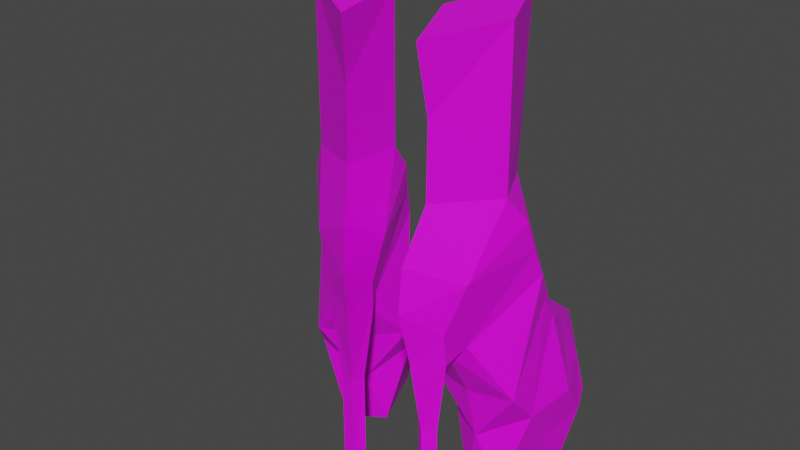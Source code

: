 # Source: boot.blend  (saved by Blender 4.1.24; exported with 4.5.12 LTS)
import bpy
from mathutils import Matrix  # noqa: F401  (used for matrix-valued properties, if any)

bpy.ops.wm.read_factory_settings(use_empty=True)
scene = bpy.context.scene
scene.name = 'Scene'

# ---- collections
col_collection = bpy.data.collections.new('Collection'); scene.collection.children.link(col_collection)

# ---- images (referenced by path relative to the original .blend; pixels are not part of the script)
import os
ASSET_DIR = os.environ.get("B2B_ASSET_DIR", "")  # directory of the original .blend (textures are referenced by path, not embedded)
HERE = os.path.dirname(os.path.abspath(__file__))  # packed textures are extracted next to this script under _unpacked/

def load_image(name, relpath, width, height, colorspace="sRGB"):
    """Load a texture the original file referenced (path relative to the .blend, or extracted next to this script)."""
    p = next((c for c in (os.path.join(HERE, relpath), os.path.join(ASSET_DIR, relpath)) if relpath and os.path.exists(c)), "")
    if p:
        img = bpy.data.images.load(p, check_existing=True)
        img.name = name
    else:  # same state as the original file: an image datablock whose file is absent (Cycles renders it pink)
        img = bpy.data.images.new(name, width, height)
        img.source = "FILE"
        img.filepath = "//" + (relpath or name)
    img.colorspace_settings.name = colorspace
    return img
img_boot_texture_png = load_image('boot_texture.png', 'boot_texture.png', 1024, 1024, 'sRGB')

# ---- materials (node trees are filled in below, after node groups)
mat_material = bpy.data.materials.new('Material')
mat_material.alpha_threshold = 0.0
mat_material.use_transparent_shadow = False
mat_material.roughness = 0.5
mat_material.line_color = (0.0, 0.0, 0.0, 1.0)

# ---- material node trees
mat_material.use_nodes = True; mat_material.node_tree.nodes.clear()
_N = mat_material.node_tree.nodes; _L = mat_material.node_tree.links
n0 = _N.new('ShaderNodeOutputMaterial'); n0.name = 'Material Output'; n0.location = (300, 300)
n1 = _N.new('ShaderNodeBsdfPrincipled'); n1.name = 'Principled BSDF'; n1.location = (10, 300)
n1.distribution = 'GGX'
n1.subsurface_method = 'RANDOM_WALK_SKIN'
n1.inputs[3].default_value = 1.45
n1.inputs[27].default_value = (0.0, 0.0, 0.0, 1.0)
n1.inputs[28].default_value = 1.0
n2 = _N.new('ShaderNodeTexImage'); n2.name = 'Image Texture'; n2.location = (-280, 280)
n2.image = img_boot_texture_png
n2.interpolation = 'Closest'
_L.new(n1.outputs[0], n0.inputs[0])
_L.new(n2.outputs[0], n1.inputs[0])
n0.is_active_output = True

# ---- world
world_world = bpy.data.worlds.new('World'); scene.world = world_world
world_world.use_nodes = True; world_world.node_tree.nodes.clear()
_N = world_world.node_tree.nodes; _L = world_world.node_tree.links
n0 = _N.new('ShaderNodeOutputWorld'); n0.name = 'World Output'; n0.location = (300, 300)
n1 = _N.new('ShaderNodeBackground'); n1.name = 'Background'; n1.location = (10, 300)
n1.inputs[0].default_value = (0.05088, 0.05088, 0.05088, 1.0)
_L.new(n1.outputs[0], n0.inputs[0])
n0.is_active_output = True
world_world.color = (0.05088, 0.05088, 0.05088)
world_world.use_sun_shadow = False
world_world.sun_shadow_jitter_overblur = 0.0

# ---- meshes
me_plane = bpy.data.meshes.new('Plane')
me_plane.from_pydata([(3.813e-08, -0.01708, 0.005718), (3.813e-08, 0.3226, -0.007964), (-3.813e-08, 0.5598, 0.3819), (3.813e-08, 0.4914, 0.06044), (3.813e-08, -0.1402, 0.4846), (0.1663, -0.003551, 1.063), (3.813e-08, -0.2725, 0.7126), (-3.813e-08, -0.5324, 0.9885), (3.813e-08, -0.4731, 0.7764), (3.813e-08, -0.3318, 0.4572), (3.813e-08, -0.4093, 0.4618), (3.813e-08, -0.3363, 0.07869), (3.813e-08, -0.4002, 0.07869), (-3.813e-08, 0.1152, 1.267), (0.1368, 0.193, 0.7052), (-3.813e-08, 0.5461, 0.5051), (-3.813e-08, 0.1517, 1.919), (-3.813e-08, -0.3956, 1.335), (-3.813e-08, -0.5142, 1.157), (-3.813e-08, -0.4503, 1.878), (-3.813e-08, -0.391, 1.616), (0.1799, 0.02396, 0.3546), (0.09775, 0.464, 0.3865), (0.06838, 0.3695, 0.6051), (0.1784, -0.1037, 0.4959), (0.07374, -0.2542, 0.7604), (0.1705, 0.0497, 0.9491), (3.813e-08, -0.3682, 0.07869), (0.04129, -0.3705, 0.4595), (0.04129, -0.3682, 0.07869), (0.1675, -0.05524, 1.189), (0.07638, -0.3728, 0.7445), (0.1434, 0.12, 0.8139), (0.07813, -0.3933, 0.8745), (0.1187, -0.3249, 1.048), (0.08227, -0.01708, 0.005718), (0.1418, 0.3226, -0.007964), (0.08374, 0.4914, 0.06044), (-3.813e-08, -0.1493, 1.898), (0.1339, -0.1493, 1.898), (0.1338, -0.1402, 1.301), (-3.813e-08, 0.1334, 1.593), (3.813e-08, -0.07865, 0.2451), (-3.813e-08, 0.3311, 0.6746), (0.1686, 0.3933, 0.1893), (0.2005, 0.244, 0.3705), (0.1532, 0.1733, 0.1733), (0.07752, 0.5088, 0.264), (0.132, 0.4777, 0.2235)], [(9, 10), (38, 39)], [(13, 5, 30), (30, 5, 34), (5, 25, 34), (13, 14, 32), (14, 45, 21), (23, 15, 22), (14, 23, 45), (27, 12, 29), (11, 27, 29), (28, 12, 10), (9, 29, 28), (31, 10, 8), (6, 28, 31), (8, 33, 31), (7, 34, 33), (7, 18, 34), (18, 17, 34), (1, 35, 36), (45, 46, 21), (45, 23, 22), (1, 37, 3), (19, 16, 39), (40, 17, 20), (40, 20, 39), (20, 39, 19), (16, 41, 39), (39, 41, 40), (41, 13, 40), (34, 17, 40), (40, 30, 34), (30, 40, 13), (42, 35, 0), (42, 24, 21), (6, 24, 4), (25, 33, 34), (31, 33, 25), (25, 6, 31), (24, 32, 21), (26, 13, 32), (13, 26, 5), (25, 26, 24), (32, 14, 21), (13, 43, 14), (15, 23, 14, 43), (15, 2, 22), (28, 29, 12), (9, 11, 29), (31, 28, 10), (6, 9, 28), (8, 7, 33), (1, 0, 35), (35, 46, 36), (1, 36, 37), (42, 21, 35), (42, 4, 24), (6, 25, 24), (24, 26, 32), (25, 5, 26), (22, 44, 45), (46, 45, 44), (36, 46, 44), (44, 48, 37), (36, 44, 37), (22, 2, 47), (22, 47, 48), (48, 3, 37), (2, 3, 47), (35, 21, 46), (44, 22, 48), (48, 47, 3)])
_uv = me_plane.uv_layers.new(name='UVMap')
_uv.uv.foreach_set('vector', [0.5701, 0.6653, 0.5142, 0.5693, 0.4898, 0.6287, 0.4898, 0.6287, 0.5142, 0.5693, 0.3626, 0.5621, 0.5142, 0.5693, 0.3959, 0.4266, 0.3626, 0.5621, 0.5701, 0.6653, 0.6068, 0.4005, 0.5724, 0.4518, 0.6068, 0.4005, 0.6309, 0.2427, 0.5271, 0.2352, 0.6901, 0.3533, 0.7734, 0.3062, 0.7347, 0.2502, 0.6068, 0.4005, 0.6901, 0.3533, 0.6309, 0.2427, 0.3422, 0.1051, 0.3271, 0.1051, 0.3422, 0.1051, 0.3572, 0.1051, 0.3422, 0.1051, 0.3422, 0.1051, 0.3411, 0.2847, 0.3271, 0.1051, 0.3228, 0.2857, 0.3594, 0.2836, 0.3422, 0.1051, 0.3411, 0.2847, 0.34, 0.4191, 0.3228, 0.2857, 0.2927, 0.4341, 0.3873, 0.404, 0.3411, 0.2847, 0.34, 0.4191, 0.2927, 0.4341, 0.3303, 0.4804, 0.34, 0.4191, 0.2648, 0.5341, 0.3626, 0.5621, 0.3303, 0.4804, 0.2648, 0.5341, 0.2734, 0.6137, 0.3626, 0.5621, 0.2734, 0.6137, 0.3293, 0.6976, 0.3626, 0.5621, 0.668, 0.06422, 0.5078, 0.07068, 0.668, 0.06422, 0.6309, 0.2427, 0.5976, 0.1497, 0.5271, 0.2352, 0.6309, 0.2427, 0.6901, 0.3533, 0.7347, 0.2502, 0.668, 0.06422, 0.7476, 0.09648, 0.7476, 0.09648, 0.7988, 0.7709, 0.9533, 0.7814, 0.876, 0.7762, 0.4497, 0.6815, 0.3293, 0.6976, 0.3314, 0.8298, 0.4497, 0.6815, 0.3314, 0.8298, 0.4454, 0.9632, 0.3314, 0.8298, 0.4454, 0.9632, 0.3035, 0.9535, 0.5874, 0.9729, 0.5787, 0.8191, 0.4454, 0.9632, 0.4454, 0.9632, 0.5787, 0.8191, 0.4497, 0.6815, 0.5787, 0.8191, 0.5701, 0.6653, 0.4497, 0.6815, 0.3626, 0.5621, 0.3293, 0.6976, 0.4497, 0.6815, 0.4497, 0.6815, 0.4898, 0.6287, 0.3626, 0.5621, 0.4898, 0.6287, 0.4497, 0.6815, 0.5701, 0.6653, 0.4787, 0.1836, 0.5078, 0.07068, 0.5078, 0.07068, 0.4787, 0.1836, 0.4669, 0.3019, 0.5271, 0.2352, 0.3873, 0.404, 0.4669, 0.3019, 0.4497, 0.2965, 0.3959, 0.4266, 0.3303, 0.4804, 0.3626, 0.5621, 0.34, 0.4191, 0.3303, 0.4804, 0.3959, 0.4266, 0.3959, 0.4266, 0.3873, 0.404, 0.34, 0.4191, 0.4669, 0.3019, 0.5724, 0.4518, 0.5271, 0.2352, 0.5393, 0.5156, 0.5701, 0.6653, 0.5724, 0.4518, 0.5701, 0.6653, 0.5393, 0.5156, 0.5142, 0.5693, 0.3959, 0.4266, 0.5393, 0.5156, 0.4669, 0.3019, 0.5724, 0.4518, 0.6068, 0.4005, 0.5271, 0.2352, 0.5701, 0.6653, 0.672, 0.3861, 0.6068, 0.4005, 0.7734, 0.3062, 0.6901, 0.3533, 0.6068, 0.4005, 0.672, 0.3861, 0.7734, 0.3062, 0.7798, 0.2481, 0.7347, 0.2502, 0.3411, 0.2847, 0.3422, 0.1051, 0.3271, 0.1051, 0.3594, 0.2836, 0.3572, 0.1051, 0.3422, 0.1051, 0.34, 0.4191, 0.3411, 0.2847, 0.3228, 0.2857, 0.3873, 0.404, 0.3594, 0.2836, 0.3411, 0.2847, 0.2927, 0.4341, 0.2648, 0.5341, 0.3303, 0.4804, 0.668, 0.06422, 0.5078, 0.07068, 0.5078, 0.07068, 0.5078, 0.07068, 0.5976, 0.1497, 0.668, 0.06422, 0.668, 0.06422, 0.668, 0.06422, 0.7476, 0.09648, 0.4787, 0.1836, 0.5271, 0.2352, 0.5078, 0.07068, 0.4787, 0.1836, 0.4497, 0.2965, 0.4669, 0.3019, 0.3873, 0.404, 0.3959, 0.4266, 0.4669, 0.3019, 0.4669, 0.3019, 0.5393, 0.5156, 0.5724, 0.4518, 0.3959, 0.4266, 0.5142, 0.5693, 0.5393, 0.5156, 0.7347, 0.2502, 0.7013, 0.1572, 0.6309, 0.2427, 0.5976, 0.1497, 0.6309, 0.2427, 0.7013, 0.1572, 0.668, 0.06422, 0.5976, 0.1497, 0.7013, 0.1572, 0.7013, 0.1572, 0.7411, 0.1734, 0.7476, 0.09648, 0.668, 0.06422, 0.7013, 0.1572, 0.7476, 0.09648, 0.7347, 0.2502, 0.7798, 0.2481, 0.7558, 0.1925, 0.7347, 0.2502, 0.7558, 0.1925, 0.7411, 0.1734, 0.7411, 0.1734, 0.7476, 0.09648, 0.7476, 0.09648, 0.7798, 0.2481, 0.7476, 0.09648, 0.7558, 0.1925, 0.5078, 0.07068, 0.5271, 0.2352, 0.5976, 0.1497, 0.7013, 0.1572, 0.7347, 0.2502, 0.7411, 0.1734, 0.7411, 0.1734, 0.7558, 0.1925, 0.7476, 0.09648])
me_plane.materials.append(mat_material)
me_plane.update()
me_plane_001 = bpy.data.meshes.new('Plane.001')
me_plane_001.from_pydata([(3.813e-08, -0.01708, 0.005718), (3.813e-08, 0.3226, -0.007964), (-3.813e-08, 0.5598, 0.3819), (3.813e-08, 0.4914, 0.06044), (3.813e-08, -0.1402, 0.4846), (0.1663, -0.003551, 1.063), (3.813e-08, -0.2725, 0.7126), (-3.813e-08, -0.5324, 0.9885), (3.813e-08, -0.4731, 0.7764), (3.813e-08, -0.3318, 0.4572), (3.813e-08, -0.4093, 0.4618), (3.813e-08, -0.3363, 0.07869), (3.813e-08, -0.4002, 0.07869), (-3.813e-08, 0.1152, 1.267), (0.1368, 0.193, 0.7052), (-3.813e-08, 0.5461, 0.5051), (-3.813e-08, 0.1517, 1.919), (-3.813e-08, -0.3956, 1.335), (-3.813e-08, -0.5142, 1.157), (-3.813e-08, -0.4503, 1.878), (-3.813e-08, -0.391, 1.616), (0.1799, 0.02396, 0.3546), (0.09775, 0.464, 0.3865), (0.06838, 0.3695, 0.6051), (0.1784, -0.1037, 0.4959), (0.07374, -0.2542, 0.7604), (0.1705, 0.0497, 0.9491), (3.813e-08, -0.3682, 0.07869), (0.04129, -0.3705, 0.4595), (0.04129, -0.3682, 0.07869), (0.1675, -0.05524, 1.189), (0.07638, -0.3728, 0.7445), (0.1434, 0.12, 0.8139), (0.07813, -0.3933, 0.8745), (0.1187, -0.3249, 1.048), (0.08227, -0.01708, 0.005718), (0.1418, 0.3226, -0.007964), (0.08374, 0.4914, 0.06044), (-3.813e-08, -0.1493, 1.898), (0.1339, -0.1493, 1.898), (0.1338, -0.1402, 1.301), (-3.813e-08, 0.1334, 1.593), (3.813e-08, -0.07865, 0.2451), (-3.813e-08, 0.3311, 0.6746), (0.1686, 0.3933, 0.1893), (0.2005, 0.244, 0.3705), (0.1532, 0.1733, 0.1733), (0.07752, 0.5088, 0.264), (0.132, 0.4777, 0.2235)], [(9, 10), (38, 39)], [(13, 5, 30), (30, 5, 34), (5, 25, 34), (13, 14, 32), (14, 45, 21), (23, 15, 22), (14, 23, 45), (27, 12, 29), (11, 27, 29), (28, 12, 10), (9, 29, 28), (31, 10, 8), (6, 28, 31), (8, 33, 31), (7, 34, 33), (7, 18, 34), (18, 17, 34), (1, 35, 36), (45, 46, 21), (45, 23, 22), (1, 37, 3), (19, 16, 39), (40, 17, 20), (40, 20, 39), (20, 39, 19), (16, 41, 39), (39, 41, 40), (41, 13, 40), (34, 17, 40), (40, 30, 34), (30, 40, 13), (42, 35, 0), (42, 24, 21), (6, 24, 4), (25, 33, 34), (31, 33, 25), (25, 6, 31), (24, 32, 21), (26, 13, 32), (13, 26, 5), (25, 26, 24), (32, 14, 21), (13, 43, 14), (15, 23, 14, 43), (15, 2, 22), (28, 29, 12), (9, 11, 29), (31, 28, 10), (6, 9, 28), (8, 7, 33), (1, 0, 35), (35, 46, 36), (1, 36, 37), (42, 21, 35), (42, 4, 24), (6, 25, 24), (24, 26, 32), (25, 5, 26), (22, 44, 45), (46, 45, 44), (36, 46, 44), (44, 48, 37), (36, 44, 37), (22, 2, 47), (22, 47, 48), (48, 3, 37), (2, 3, 47), (35, 21, 46), (44, 22, 48), (48, 47, 3)])
_uv = me_plane_001.uv_layers.new(name='UVMap')
_uv.uv.foreach_set('vector', [0.5701, 0.6653, 0.5142, 0.5693, 0.4898, 0.6287, 0.4898, 0.6287, 0.5142, 0.5693, 0.3626, 0.5621, 0.5142, 0.5693, 0.3959, 0.4266, 0.3626, 0.5621, 0.5701, 0.6653, 0.6068, 0.4005, 0.5724, 0.4518, 0.6068, 0.4005, 0.6309, 0.2427, 0.5271, 0.2352, 0.6901, 0.3533, 0.7734, 0.3062, 0.7347, 0.2502, 0.6068, 0.4005, 0.6901, 0.3533, 0.6309, 0.2427, 0.3422, 0.1051, 0.3271, 0.1051, 0.3422, 0.1051, 0.3572, 0.1051, 0.3422, 0.1051, 0.3422, 0.1051, 0.3411, 0.2847, 0.3271, 0.1051, 0.3228, 0.2857, 0.3594, 0.2836, 0.3422, 0.1051, 0.3411, 0.2847, 0.34, 0.4191, 0.3228, 0.2857, 0.2927, 0.4341, 0.3873, 0.404, 0.3411, 0.2847, 0.34, 0.4191, 0.2927, 0.4341, 0.3303, 0.4804, 0.34, 0.4191, 0.2648, 0.5341, 0.3626, 0.5621, 0.3303, 0.4804, 0.2648, 0.5341, 0.2734, 0.6137, 0.3626, 0.5621, 0.2734, 0.6137, 0.3293, 0.6976, 0.3626, 0.5621, 0.668, 0.06422, 0.5078, 0.07068, 0.668, 0.06422, 0.6309, 0.2427, 0.5976, 0.1497, 0.5271, 0.2352, 0.6309, 0.2427, 0.6901, 0.3533, 0.7347, 0.2502, 0.668, 0.06422, 0.7476, 0.09648, 0.7476, 0.09648, 0.7187, 0.7885, 0.935, 0.8032, 0.8268, 0.7959, 0.4497, 0.6815, 0.3293, 0.6976, 0.3314, 0.8298, 0.4497, 0.6815, 0.3314, 0.8298, 0.4454, 0.9632, 0.3314, 0.8298, 0.4454, 0.9632, 0.3035, 0.9535, 0.5874, 0.9729, 0.5787, 0.8191, 0.4454, 0.9632, 0.4454, 0.9632, 0.5787, 0.8191, 0.4497, 0.6815, 0.5787, 0.8191, 0.5701, 0.6653, 0.4497, 0.6815, 0.3626, 0.5621, 0.3293, 0.6976, 0.4497, 0.6815, 0.4497, 0.6815, 0.4898, 0.6287, 0.3626, 0.5621, 0.4898, 0.6287, 0.4497, 0.6815, 0.5701, 0.6653, 0.4787, 0.1836, 0.5078, 0.07068, 0.5078, 0.07068, 0.4787, 0.1836, 0.4669, 0.3019, 0.5271, 0.2352, 0.3873, 0.404, 0.4669, 0.3019, 0.4497, 0.2965, 0.3959, 0.4266, 0.3303, 0.4804, 0.3626, 0.5621, 0.34, 0.4191, 0.3303, 0.4804, 0.3959, 0.4266, 0.3959, 0.4266, 0.3873, 0.404, 0.34, 0.4191, 0.4669, 0.3019, 0.5724, 0.4518, 0.5271, 0.2352, 0.5393, 0.5156, 0.5701, 0.6653, 0.5724, 0.4518, 0.5701, 0.6653, 0.5393, 0.5156, 0.5142, 0.5693, 0.3959, 0.4266, 0.5393, 0.5156, 0.4669, 0.3019, 0.5724, 0.4518, 0.6068, 0.4005, 0.5271, 0.2352, 0.5701, 0.6653, 0.672, 0.3861, 0.6068, 0.4005, 0.7734, 0.3062, 0.6901, 0.3533, 0.6068, 0.4005, 0.672, 0.3861, 0.7734, 0.3062, 0.7798, 0.2481, 0.7347, 0.2502, 0.3411, 0.2847, 0.3422, 0.1051, 0.3271, 0.1051, 0.3594, 0.2836, 0.3572, 0.1051, 0.3422, 0.1051, 0.34, 0.4191, 0.3411, 0.2847, 0.3228, 0.2857, 0.3873, 0.404, 0.3594, 0.2836, 0.3411, 0.2847, 0.2927, 0.4341, 0.2648, 0.5341, 0.3303, 0.4804, 0.668, 0.06422, 0.5078, 0.07068, 0.5078, 0.07068, 0.5078, 0.07068, 0.5976, 0.1497, 0.668, 0.06422, 0.668, 0.06422, 0.668, 0.06422, 0.7476, 0.09648, 0.4787, 0.1836, 0.5271, 0.2352, 0.5078, 0.07068, 0.4787, 0.1836, 0.4497, 0.2965, 0.4669, 0.3019, 0.3873, 0.404, 0.3959, 0.4266, 0.4669, 0.3019, 0.4669, 0.3019, 0.5393, 0.5156, 0.5724, 0.4518, 0.3959, 0.4266, 0.5142, 0.5693, 0.5393, 0.5156, 0.7347, 0.2502, 0.7013, 0.1572, 0.6309, 0.2427, 0.5976, 0.1497, 0.6309, 0.2427, 0.7013, 0.1572, 0.668, 0.06422, 0.5976, 0.1497, 0.7013, 0.1572, 0.7013, 0.1572, 0.7411, 0.1734, 0.7476, 0.09648, 0.668, 0.06422, 0.7013, 0.1572, 0.7476, 0.09648, 0.7347, 0.2502, 0.7798, 0.2481, 0.7558, 0.1925, 0.7347, 0.2502, 0.7558, 0.1925, 0.7411, 0.1734, 0.7411, 0.1734, 0.7476, 0.09648, 0.7476, 0.09648, 0.7798, 0.2481, 0.7476, 0.09648, 0.7558, 0.1925, 0.5078, 0.07068, 0.5271, 0.2352, 0.5976, 0.1497, 0.7013, 0.1572, 0.7347, 0.2502, 0.7411, 0.1734, 0.7411, 0.1734, 0.7558, 0.1925, 0.7476, 0.09648])
me_plane_001.materials.append(mat_material)
me_plane_001.update()

# ---- objects
ob_empty = bpy.data.objects.new('Empty', None)
ob_boot = bpy.data.objects.new('Boot', me_plane)
ob_boot_001 = bpy.data.objects.new('Boot.001', me_plane_001)

# ---- transforms, parenting, visibility, modifiers, constraints
ob_empty.location = (-4.011, 0.01773, 0.3466)
ob_empty.rotation_euler = (1.571, -0.0, 1.571)
ob_empty.empty_display_type = 'IMAGE'
ob_empty.empty_display_size = 5.0
ob_boot.location = (0.0, 0.0, 0.0)
_m = ob_boot.modifiers.new('Mirror', 'MIRROR')
ob_boot_001.location = (-0.6127, 0.0, 0.0)
ob_boot_001.rotation_euler = (0.0, -0.0, 0.5907)
_m = ob_boot_001.modifiers.new('Mirror', 'MIRROR')

# ---- collection membership
col_collection.objects.link(ob_empty)
col_collection.objects.link(ob_boot)
col_collection.objects.link(ob_boot_001)

# ---- scene / render settings (as saved in the file)
scene.frame_start = 1; scene.frame_end = 250; scene.frame_set(1)
scene.render.engine = 'BLENDER_EEVEE_NEXT'
scene.cycles.sampling_pattern = 'TABULATED_SOBOL'
scene.eevee.ray_tracing_options.trace_max_roughness = 0.0
scene.view_settings.view_transform = 'Filmic'
bpy.context.view_layer.update()

# ---- added for rendering (the .blend has no active camera and no usable light): camera, sun
cam_auto = bpy.data.cameras.new('AutoCamera')
cam_auto.lens = 50.0
cam_auto.sensor_width = 36.0
cam_auto.clip_end = 1000.0
ob_auto_camera = bpy.data.objects.new('AutoCamera', cam_auto)
scene.collection.objects.link(ob_auto_camera)
ob_auto_camera.location = (1.94223, -2.85359, 2.86539)
ob_auto_camera.rotation_euler = (1.09748, -7.21219e-08, 0.694738)
scene.camera = ob_auto_camera
light_auto_sun = bpy.data.lights.new('AutoSun', 'SUN')
light_auto_sun.energy = 3.0
light_auto_sun.angle = 0.0523599
ob_auto_sun = bpy.data.objects.new('AutoSun', light_auto_sun)
scene.collection.objects.link(ob_auto_sun)
ob_auto_sun.rotation_euler = (0.872665, 0.174533, 0.523599)
bpy.context.view_layer.update()
